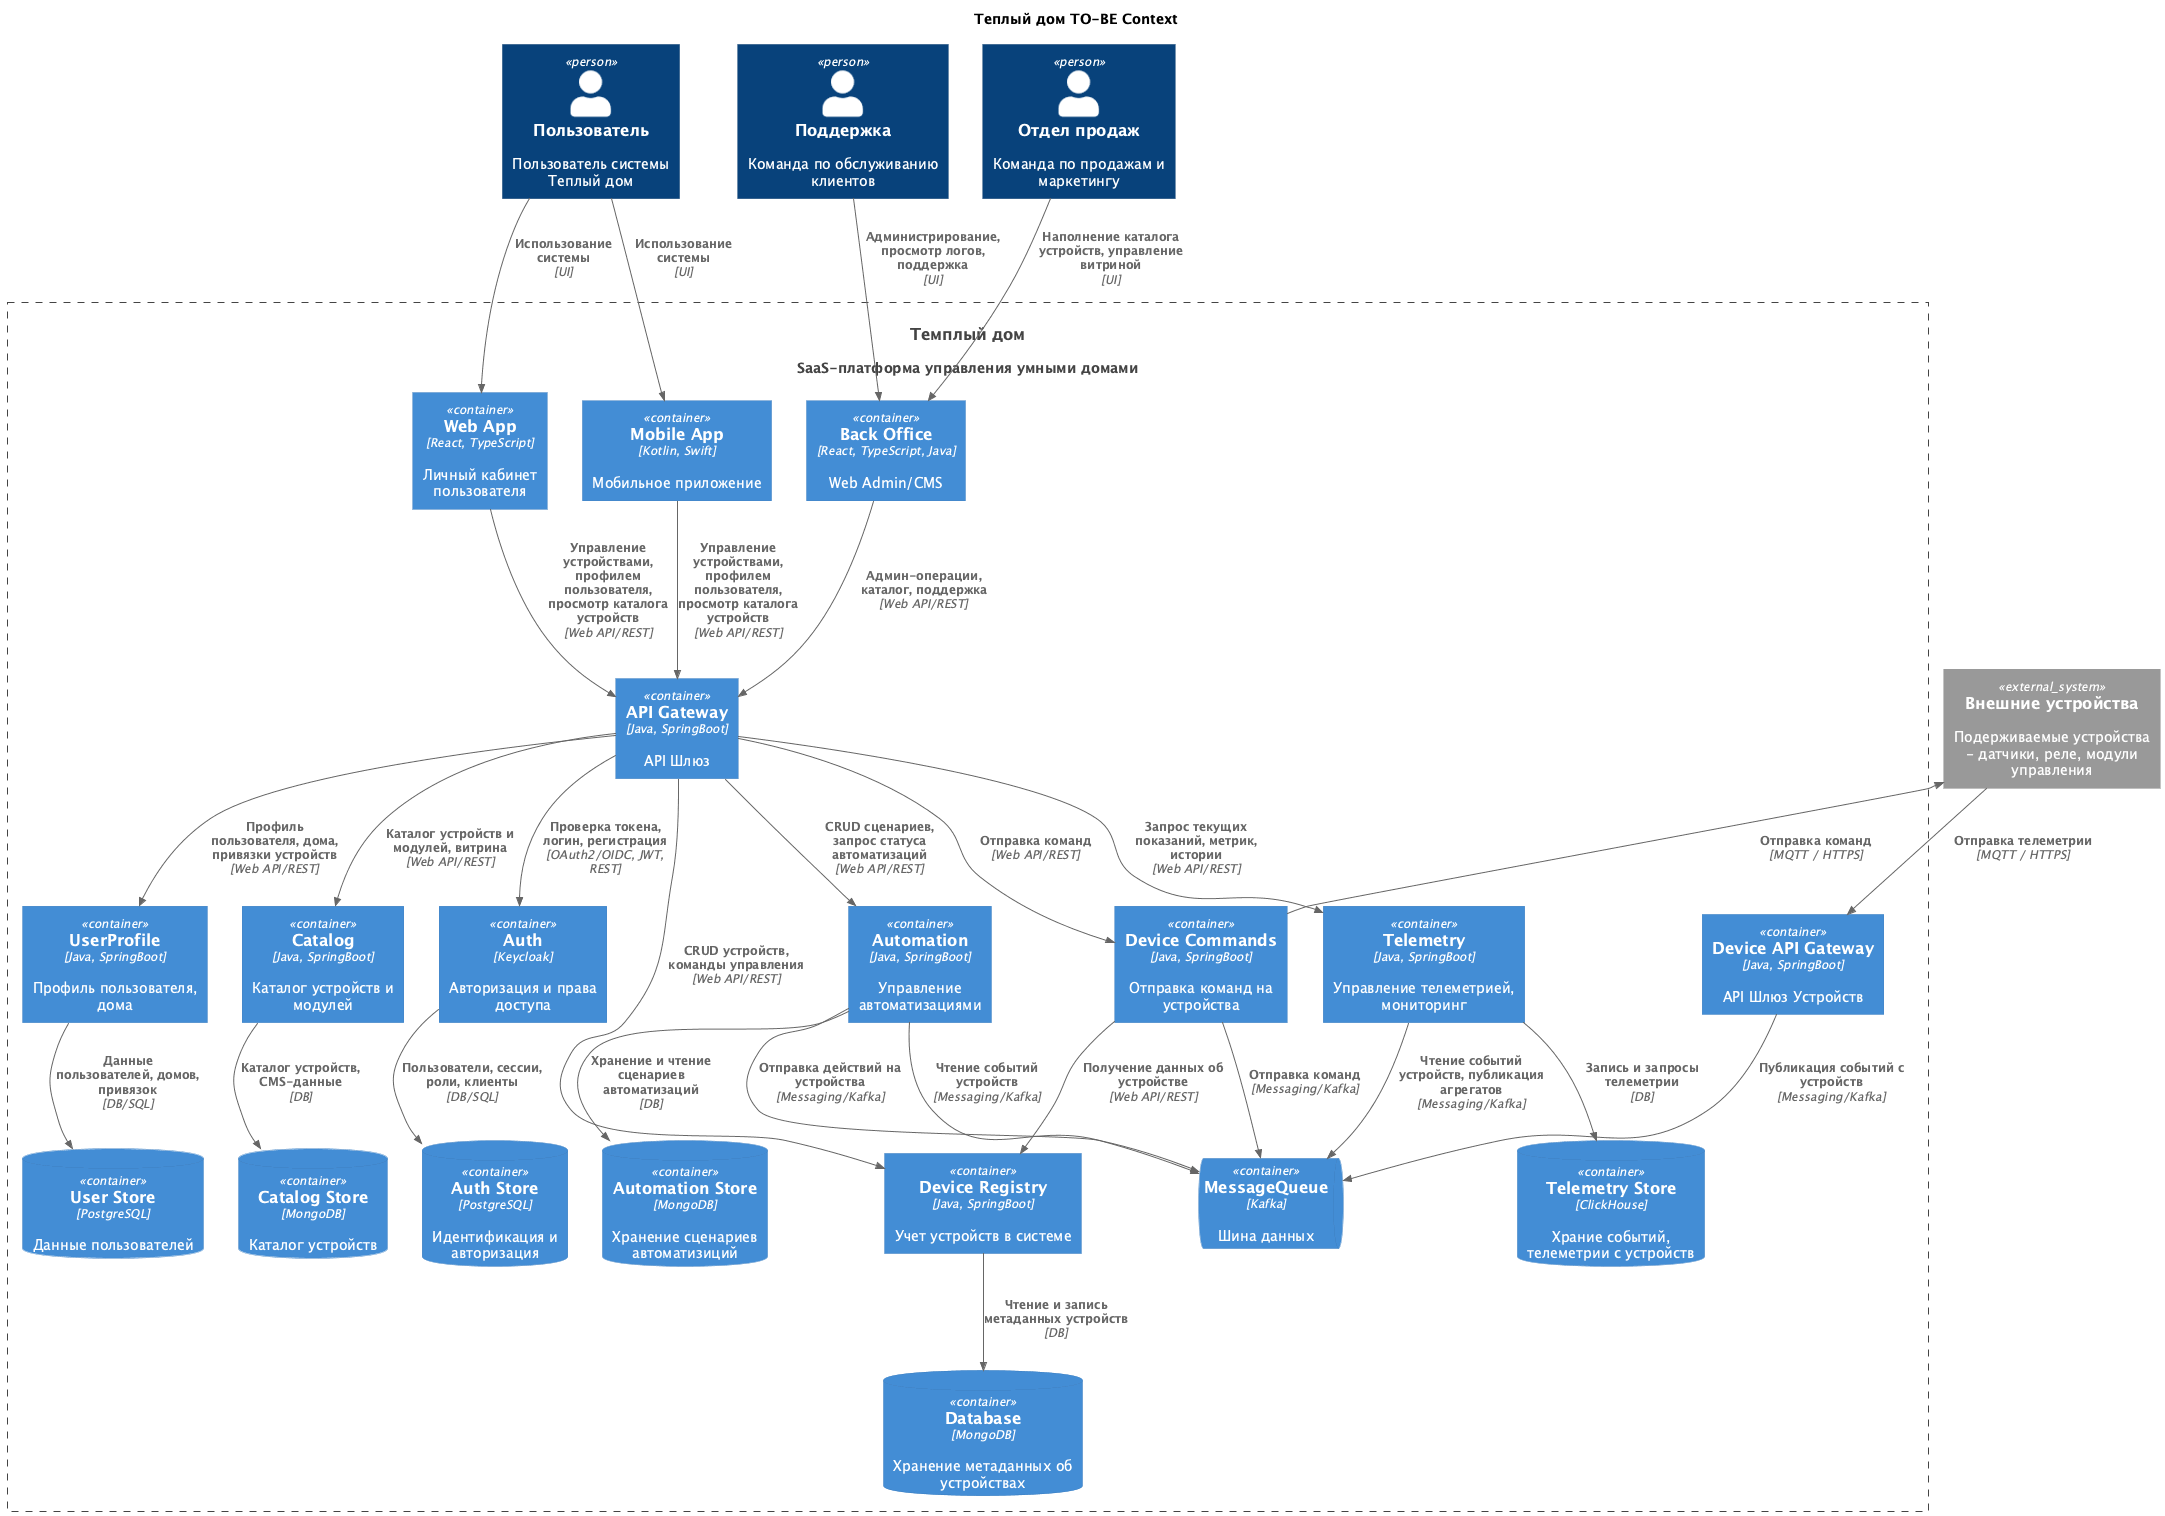

The diagram above was rendered by PlantUML. Its source (embedded in the PNG):
@startuml
title Теплый дом TO-BE Context 

top to bottom direction

!includeurl https://raw.githubusercontent.com/RicardoNiepel/C4-PlantUML/master/C4_Component.puml

Person(user, "Пользователь", "Пользователь системы Теплый дом")
Person(support, "Поддержка", "Команда по обслуживанию клиентов")
Person(sales, "Отдел продаж", "Команда по продажам и маркетингу")

System(WarmHouseSystem, "Темплый дом", "SaaS-платформа управления умными домами")

Container_Boundary(WarmHouseSystem, "WarmHouseSystem") {
  Container(WebApp, "Web App", "React, TypeScript", "Личный кабинет пользователя")
  Container(MobileApp, "Mobile App", "Kotlin, Swift", "Мобильное приложение")
  Container(BackOffice, "Back Office", "React, TypeScript, Java", "Web Admin/CMS")
  Container(APIGW, "API Gateway", "Java, SpringBoot", "API Шлюз")
  Container(APIGWDevice, "Device API Gateway", "Java, SpringBoot", "API Шлюз Устройств")  
  ContainerDb(Database, "Database", "MongoDB", "Хранение метаданных об устройствах")
  ContainerQueue(MessageQueue, "MessageQueue", "Kafka", "Шина данных")  
  Container(DeviceRegistry, "Device Registry", "Java, SpringBoot", "Учет устройств в системе")
  Container(Telemetry, "Telemetry", "Java, SpringBoot", "Управление телеметрией, мониторинг")
  ContainerDb(TelemetryStore, "Telemetry Store", "ClickHouse", "Храние событий, телеметрии с устройств")
  Container(Automation, "Automation", "Java, SpringBoot", "Управление автоматизациями")
  ContainerDb(AutomationStore, "Automation Store", "MongoDB", "Хранение сценариев автоматизиций")
  Container(UserProfile, "UserProfile", "Java, SpringBoot", "Профиль пользователя, дома")
  ContainerDb(UserProfileStore, "User Store", "PostgreSQL", "Данные пользователей")
  Container(Catalog, "Catalog", "Java, SpringBoot", "Каталог устройств и модулей")
  ContainerDb(CatalogStore, "Catalog Store", "MongoDB", "Каталог устройств")
  Container(Auth, "Auth", "Keycloak", "Авторизация и права доступа")
  ContainerDb(AuthStore, "Auth Store", "PostgreSQL", "Идентификация и авторизация")
  Container(DeviceCommands, "Device Commands", "Java, SpringBoot", "Отправка команд на устройства")
}

System_Ext(devices, "Внешние устройства", "Подерживаемые устройства - датчики, реле, модули управления")

Rel(user, WebApp, "Использование системы", "UI")
Rel(user, MobileApp, "Использование системы", "UI")
Rel(MobileApp, APIGW, "Управление устройствами, профилем пользователя, просмотр каталога устройств", "Web API/REST")
Rel(WebApp, APIGW, "Управление устройствами, профилем пользователя, просмотр каталога устройств", "Web API/REST")
Rel(support, BackOffice, "Администрирование, просмотр логов, поддержка", "UI")
Rel(sales, BackOffice, "Наполнение каталога устройств, управление витриной", "UI")
Rel(devices, APIGWDevice, "Отправка телеметрии", "MQTT / HTTPS")
Rel(APIGW, DeviceRegistry, "CRUD устройств, команды управления", "Web API/REST")
Rel(APIGWDevice, MessageQueue, "Публикация событий с устройств", "Messaging/Kafka")
Rel(DeviceRegistry, Database, "Чтение и запись метаданных устройств", "DB")
Rel(Telemetry, MessageQueue, "Чтение событий устройств, публикация агрегатов", "Messaging/Kafka")
Rel(Telemetry, TelemetryStore, "Запись и запросы телеметрии", "DB")
Rel(APIGW, Telemetry, "Запрос текущих показаний, метрик, истории", "Web API/REST")
Rel(APIGW, Automation, "CRUD сценариев, запрос статуса автоматизаций", "Web API/REST")
Rel(APIGW, UserProfile, "Профиль пользователя, дома, привязки устройств", "Web API/REST")
Rel(APIGW, Catalog, "Каталог устройств и модулей, витрина", "Web API/REST")
Rel(APIGW, Auth, "Проверка токена, логин, регистрация", "OAuth2/OIDC, JWT, REST")
Rel(APIGW, DeviceCommands, "Отправка команд", "Web API/REST")
Rel(BackOffice, APIGW, "Админ-операции, каталог, поддержка", "Web API/REST")
Rel(Automation, AutomationStore, "Хранение и чтение сценариев автоматизаций", "DB")
Rel(UserProfile, UserProfileStore, "Данные пользователей, домов, привязок", "DB/SQL")
Rel(Catalog, CatalogStore, "Каталог устройств, CMS-данные", "DB")
Rel(Auth, AuthStore, "Пользователи, сессии, роли, клиенты", "DB/SQL")
Rel(DeviceCommands, MessageQueue, "Отправка команд", "Messaging/Kafka")
Rel(Automation, MessageQueue, "Чтение событий устройств", "Messaging/Kafka")
Rel(Automation, MessageQueue, "Отправка действий на устройства", "Messaging/Kafka")
Rel(DeviceCommands, devices, "Отправка команд", "MQTT / HTTPS")
Rel(DeviceCommands, DeviceRegistry, "Получение данных об устройстве", "Web API/REST")

@enduml